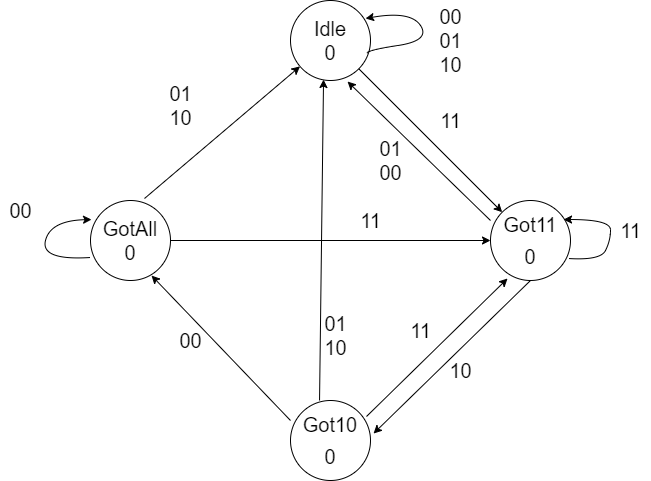

The diagram above was exported from draw.io. Its source (the exported page's mxGraphModel, read from the mxfile embedded in the PNG):
<mxGraphModel dx="1422" dy="762" grid="1" gridSize="10" guides="1" tooltips="1" connect="1" arrows="1" fold="1" page="1" pageScale="1" pageWidth="850" pageHeight="1100" math="0" shadow="0">
  <root>
    <mxCell id="0" />
    <mxCell id="1" parent="0" />
    <mxCell id="FI7Md3fyIsLe_7esI7Um-5" value="&lt;font style=&quot;font-size: 20px&quot;&gt;Idle&lt;br&gt;0&lt;/font&gt;" style="ellipse;whiteSpace=wrap;html=1;aspect=fixed;" vertex="1" parent="1">
      <mxGeometry x="400" width="80" height="80" as="geometry" />
    </mxCell>
    <mxCell id="FI7Md3fyIsLe_7esI7Um-6" value="&lt;span style=&quot;font-size: 20px&quot;&gt;GotAll&lt;br&gt;0&lt;/span&gt;" style="ellipse;whiteSpace=wrap;html=1;aspect=fixed;" vertex="1" parent="1">
      <mxGeometry x="200" y="200" width="80" height="80" as="geometry" />
    </mxCell>
    <mxCell id="FI7Md3fyIsLe_7esI7Um-7" value="&lt;span style=&quot;font-size: 20px&quot;&gt;Got10&lt;/span&gt;&lt;br style=&quot;font-size: 20px&quot;&gt;&lt;span style=&quot;font-size: 20px&quot;&gt;0&lt;/span&gt;" style="ellipse;whiteSpace=wrap;html=1;aspect=fixed;" vertex="1" parent="1">
      <mxGeometry x="400" y="400" width="80" height="80" as="geometry" />
    </mxCell>
    <mxCell id="FI7Md3fyIsLe_7esI7Um-8" value="&lt;span style=&quot;font-size: 20px&quot;&gt;Got11&lt;/span&gt;&lt;br style=&quot;font-size: 20px&quot;&gt;&lt;span style=&quot;font-size: 20px&quot;&gt;0&lt;/span&gt;" style="ellipse;whiteSpace=wrap;html=1;aspect=fixed;" vertex="1" parent="1">
      <mxGeometry x="600" y="200" width="80" height="80" as="geometry" />
    </mxCell>
    <mxCell id="FI7Md3fyIsLe_7esI7Um-9" value="" style="endArrow=classic;html=1;rounded=0;fontSize=20;exitX=0.363;exitY=0;exitDx=0;exitDy=0;exitPerimeter=0;entryX=0.413;entryY=0.988;entryDx=0;entryDy=0;entryPerimeter=0;" edge="1" parent="1" source="FI7Md3fyIsLe_7esI7Um-7" target="FI7Md3fyIsLe_7esI7Um-5">
      <mxGeometry width="50" height="50" relative="1" as="geometry">
        <mxPoint x="425" y="390" as="sourcePoint" />
        <mxPoint x="430" y="90" as="targetPoint" />
      </mxGeometry>
    </mxCell>
    <mxCell id="FI7Md3fyIsLe_7esI7Um-10" value="01&lt;br&gt;10" style="text;html=1;align=center;verticalAlign=middle;resizable=0;points=[];autosize=1;strokeColor=none;fillColor=none;fontSize=20;" vertex="1" parent="1">
      <mxGeometry x="425" y="310" width="40" height="50" as="geometry" />
    </mxCell>
    <mxCell id="FI7Md3fyIsLe_7esI7Um-11" value="" style="endArrow=classic;html=1;rounded=0;fontSize=20;entryX=0;entryY=0.5;entryDx=0;entryDy=0;exitX=1;exitY=0.5;exitDx=0;exitDy=0;" edge="1" parent="1" source="FI7Md3fyIsLe_7esI7Um-6" target="FI7Md3fyIsLe_7esI7Um-8">
      <mxGeometry width="50" height="50" relative="1" as="geometry">
        <mxPoint x="290" y="250" as="sourcePoint" />
        <mxPoint x="580" y="240" as="targetPoint" />
      </mxGeometry>
    </mxCell>
    <mxCell id="FI7Md3fyIsLe_7esI7Um-12" value="11" style="text;html=1;align=center;verticalAlign=middle;resizable=0;points=[];autosize=1;strokeColor=none;fillColor=none;fontSize=20;" vertex="1" parent="1">
      <mxGeometry x="460" y="205" width="40" height="30" as="geometry" />
    </mxCell>
    <mxCell id="FI7Md3fyIsLe_7esI7Um-13" value="" style="endArrow=classic;html=1;rounded=0;fontSize=20;" edge="1" parent="1" source="FI7Md3fyIsLe_7esI7Um-5" target="FI7Md3fyIsLe_7esI7Um-8">
      <mxGeometry width="50" height="50" relative="1" as="geometry">
        <mxPoint x="490" y="70" as="sourcePoint" />
        <mxPoint x="555" y="100" as="targetPoint" />
      </mxGeometry>
    </mxCell>
    <mxCell id="FI7Md3fyIsLe_7esI7Um-14" value="" style="endArrow=classic;html=1;rounded=0;fontSize=20;exitX=0;exitY=0.25;exitDx=0;exitDy=0;exitPerimeter=0;entryX=0.713;entryY=1.013;entryDx=0;entryDy=0;entryPerimeter=0;" edge="1" parent="1" source="FI7Md3fyIsLe_7esI7Um-8" target="FI7Md3fyIsLe_7esI7Um-5">
      <mxGeometry width="50" height="50" relative="1" as="geometry">
        <mxPoint x="520" y="190" as="sourcePoint" />
        <mxPoint x="480" y="140" as="targetPoint" />
      </mxGeometry>
    </mxCell>
    <mxCell id="FI7Md3fyIsLe_7esI7Um-15" value="11" style="text;html=1;align=center;verticalAlign=middle;resizable=0;points=[];autosize=1;strokeColor=none;fillColor=none;fontSize=20;" vertex="1" parent="1">
      <mxGeometry x="540" y="105" width="40" height="30" as="geometry" />
    </mxCell>
    <mxCell id="FI7Md3fyIsLe_7esI7Um-16" value="01&lt;br&gt;00" style="text;html=1;align=center;verticalAlign=middle;resizable=0;points=[];autosize=1;strokeColor=none;fillColor=none;fontSize=20;" vertex="1" parent="1">
      <mxGeometry x="480" y="135" width="40" height="50" as="geometry" />
    </mxCell>
    <mxCell id="FI7Md3fyIsLe_7esI7Um-17" value="" style="endArrow=classic;html=1;rounded=0;fontSize=20;entryX=0.213;entryY=0.975;entryDx=0;entryDy=0;entryPerimeter=0;exitX=0.95;exitY=0.2;exitDx=0;exitDy=0;exitPerimeter=0;" edge="1" parent="1" source="FI7Md3fyIsLe_7esI7Um-7" target="FI7Md3fyIsLe_7esI7Um-8">
      <mxGeometry width="50" height="50" relative="1" as="geometry">
        <mxPoint x="510" y="420" as="sourcePoint" />
        <mxPoint x="545" y="90" as="targetPoint" />
      </mxGeometry>
    </mxCell>
    <mxCell id="FI7Md3fyIsLe_7esI7Um-18" value="11" style="text;html=1;align=center;verticalAlign=middle;resizable=0;points=[];autosize=1;strokeColor=none;fillColor=none;fontSize=20;" vertex="1" parent="1">
      <mxGeometry x="510" y="315" width="40" height="30" as="geometry" />
    </mxCell>
    <mxCell id="FI7Md3fyIsLe_7esI7Um-19" value="" style="endArrow=classic;html=1;rounded=0;fontSize=20;exitX=0.5;exitY=1;exitDx=0;exitDy=0;entryX=1.038;entryY=0.413;entryDx=0;entryDy=0;entryPerimeter=0;" edge="1" parent="1" source="FI7Md3fyIsLe_7esI7Um-8" target="FI7Md3fyIsLe_7esI7Um-7">
      <mxGeometry width="50" height="50" relative="1" as="geometry">
        <mxPoint x="630" y="300" as="sourcePoint" />
        <mxPoint x="510" y="420" as="targetPoint" />
      </mxGeometry>
    </mxCell>
    <mxCell id="FI7Md3fyIsLe_7esI7Um-20" value="10" style="text;html=1;align=center;verticalAlign=middle;resizable=0;points=[];autosize=1;strokeColor=none;fillColor=none;fontSize=20;" vertex="1" parent="1">
      <mxGeometry x="550" y="355" width="40" height="30" as="geometry" />
    </mxCell>
    <mxCell id="FI7Md3fyIsLe_7esI7Um-21" value="" style="endArrow=classic;html=1;rounded=0;fontSize=20;exitX=0;exitY=0.25;exitDx=0;exitDy=0;exitPerimeter=0;entryX=0.763;entryY=0.938;entryDx=0;entryDy=0;entryPerimeter=0;" edge="1" parent="1" source="FI7Md3fyIsLe_7esI7Um-7" target="FI7Md3fyIsLe_7esI7Um-6">
      <mxGeometry width="50" height="50" relative="1" as="geometry">
        <mxPoint x="340" y="400" as="sourcePoint" />
        <mxPoint x="345" y="100" as="targetPoint" />
      </mxGeometry>
    </mxCell>
    <mxCell id="FI7Md3fyIsLe_7esI7Um-22" value="00" style="text;html=1;align=center;verticalAlign=middle;resizable=0;points=[];autosize=1;strokeColor=none;fillColor=none;fontSize=20;" vertex="1" parent="1">
      <mxGeometry x="280" y="325" width="40" height="30" as="geometry" />
    </mxCell>
    <mxCell id="FI7Md3fyIsLe_7esI7Um-23" value="" style="endArrow=classic;html=1;rounded=0;fontSize=20;exitX=0.675;exitY=-0.025;exitDx=0;exitDy=0;exitPerimeter=0;" edge="1" parent="1" source="FI7Md3fyIsLe_7esI7Um-6" target="FI7Md3fyIsLe_7esI7Um-5">
      <mxGeometry width="50" height="50" relative="1" as="geometry">
        <mxPoint x="270" y="130" as="sourcePoint" />
        <mxPoint x="275" y="-170" as="targetPoint" />
      </mxGeometry>
    </mxCell>
    <mxCell id="FI7Md3fyIsLe_7esI7Um-24" value="01&lt;br&gt;10" style="text;html=1;align=center;verticalAlign=middle;resizable=0;points=[];autosize=1;strokeColor=none;fillColor=none;fontSize=20;" vertex="1" parent="1">
      <mxGeometry x="270" y="80" width="40" height="50" as="geometry" />
    </mxCell>
    <mxCell id="FI7Md3fyIsLe_7esI7Um-25" value="" style="curved=1;endArrow=classic;html=1;rounded=0;fontSize=20;entryX=0.013;entryY=0.238;entryDx=0;entryDy=0;entryPerimeter=0;exitX=-0.012;exitY=0.713;exitDx=0;exitDy=0;exitPerimeter=0;" edge="1" parent="1" source="FI7Md3fyIsLe_7esI7Um-6" target="FI7Md3fyIsLe_7esI7Um-6">
      <mxGeometry width="50" height="50" relative="1" as="geometry">
        <mxPoint x="180" y="260" as="sourcePoint" />
        <mxPoint x="190" y="220" as="targetPoint" />
        <Array as="points">
          <mxPoint x="150" y="260" />
          <mxPoint x="160" y="220" />
        </Array>
      </mxGeometry>
    </mxCell>
    <mxCell id="FI7Md3fyIsLe_7esI7Um-27" value="" style="curved=1;endArrow=classic;html=1;rounded=0;fontSize=20;entryX=0.938;entryY=0.225;entryDx=0;entryDy=0;entryPerimeter=0;exitX=0.963;exitY=0.663;exitDx=0;exitDy=0;exitPerimeter=0;" edge="1" parent="1" source="FI7Md3fyIsLe_7esI7Um-5" target="FI7Md3fyIsLe_7esI7Um-5">
      <mxGeometry width="50" height="50" relative="1" as="geometry">
        <mxPoint x="490" y="60" as="sourcePoint" />
        <mxPoint x="490" y="20" as="targetPoint" />
        <Array as="points">
          <mxPoint x="475" y="50" />
          <mxPoint x="540" y="40" />
          <mxPoint x="520" y="10" />
        </Array>
      </mxGeometry>
    </mxCell>
    <mxCell id="FI7Md3fyIsLe_7esI7Um-28" value="00&lt;br&gt;01&lt;br&gt;10" style="text;html=1;align=center;verticalAlign=middle;resizable=0;points=[];autosize=1;strokeColor=none;fillColor=none;fontSize=20;" vertex="1" parent="1">
      <mxGeometry x="540" width="40" height="80" as="geometry" />
    </mxCell>
    <mxCell id="FI7Md3fyIsLe_7esI7Um-29" value="00" style="text;html=1;align=center;verticalAlign=middle;resizable=0;points=[];autosize=1;strokeColor=none;fillColor=none;fontSize=20;" vertex="1" parent="1">
      <mxGeometry x="110" y="195" width="40" height="30" as="geometry" />
    </mxCell>
    <mxCell id="FI7Md3fyIsLe_7esI7Um-30" value="" style="curved=1;endArrow=classic;html=1;rounded=0;fontSize=20;entryX=0.913;entryY=0.238;entryDx=0;entryDy=0;entryPerimeter=0;exitX=0.975;exitY=0.725;exitDx=0;exitDy=0;exitPerimeter=0;" edge="1" parent="1" source="FI7Md3fyIsLe_7esI7Um-8" target="FI7Md3fyIsLe_7esI7Um-8">
      <mxGeometry width="50" height="50" relative="1" as="geometry">
        <mxPoint x="690" y="260" as="sourcePoint" />
        <mxPoint x="700" y="220" as="targetPoint" />
        <Array as="points">
          <mxPoint x="710" y="260" />
          <mxPoint x="720" y="240" />
          <mxPoint x="720" y="219" />
        </Array>
      </mxGeometry>
    </mxCell>
    <mxCell id="FI7Md3fyIsLe_7esI7Um-31" value="11" style="text;html=1;align=center;verticalAlign=middle;resizable=0;points=[];autosize=1;strokeColor=none;fillColor=none;fontSize=20;" vertex="1" parent="1">
      <mxGeometry x="720" y="215" width="40" height="30" as="geometry" />
    </mxCell>
  </root>
</mxGraphModel>